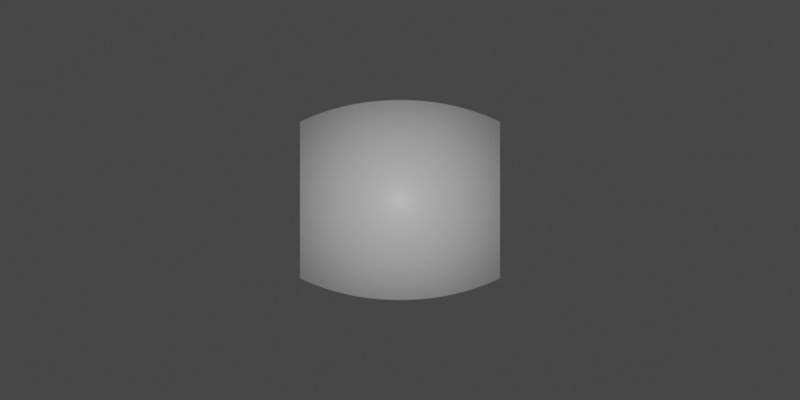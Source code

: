 # Source: 360cube.blend  (saved by Blender 2.92.15; exported with 4.5.12 LTS)
import bpy
from mathutils import Matrix  # noqa: F401  (used for matrix-valued properties, if any)

bpy.ops.wm.read_factory_settings(use_empty=True)
scene = bpy.context.scene
scene.name = 'Scene'

# ---- collections
col_collection = bpy.data.collections.new('Collection'); scene.collection.children.link(col_collection)

# ---- materials (node trees are filled in below, after node groups)
mat_material = bpy.data.materials.new('Material')
mat_material.alpha_threshold = 0.0
mat_material.line_color = (0.0, 0.0, 0.0, 1.0)

# ---- material node trees
mat_material.use_nodes = True; mat_material.node_tree.nodes.clear()
_N = mat_material.node_tree.nodes; _L = mat_material.node_tree.links
n0 = _N.new('ShaderNodeOutputMaterial'); n0.name = 'Material Output'; n0.location = (300, 300)
n1 = _N.new('ShaderNodeBsdfPrincipled'); n1.name = 'Principled BSDF'; n1.location = (10, 300)
n1.distribution = 'GGX'
n1.subsurface_method = 'BURLEY'
n1.inputs[2].default_value = 0.4
n1.inputs[3].default_value = 1.45
n1.inputs[27].default_value = (0.0, 0.0, 0.0, 1.0)
n1.inputs[28].default_value = 1.0
_L.new(n1.outputs[0], n0.inputs[0])
n0.is_active_output = True

# ---- world
world_world = bpy.data.worlds.new('World'); scene.world = world_world
world_world.use_nodes = True; world_world.node_tree.nodes.clear()
_N = world_world.node_tree.nodes; _L = world_world.node_tree.links
n0 = _N.new('ShaderNodeOutputWorld'); n0.name = 'World Output'; n0.location = (300, 300)
n1 = _N.new('ShaderNodeBackground'); n1.name = 'Background'; n1.location = (10, 300)
n1.inputs[0].default_value = (0.05088, 0.05088, 0.05088, 1.0)
_L.new(n1.outputs[0], n0.inputs[0])
n0.is_active_output = True
world_world.color = (0.05088, 0.05088, 0.05088)
world_world.use_sun_shadow = False
world_world.sun_shadow_jitter_overblur = 0.0

# ---- cameras
cam_camera = bpy.data.cameras.new('Camera')
cam_camera.type = 'PANO'
cam_camera.clip_end = 10.0
cam_camera.ortho_scale = 7.314
cam_camera.panorama_type = 'EQUIRECTANGULAR'

# ---- lights
light_light = bpy.data.lights.new('Light', 'POINT')
light_light.transmission_factor = 0.0
light_light.energy = 20.0
light_light.shadow_soft_size = 0.1
light_light.shadow_maximum_resolution = 0.006
light_light.use_absolute_resolution = True

# ---- meshes
me_cube = bpy.data.meshes.new('Cube')
me_cube.from_pydata([(1.0, 1.0, 1.0), (1.0, 1.0, -1.0), (1.0, -1.0, 1.0), (1.0, -1.0, -1.0), (-1.0, 1.0, 1.0), (-1.0, 1.0, -1.0), (-1.0, -1.0, 1.0), (-1.0, -1.0, -1.0)], [], [(0, 4, 6, 2), (3, 2, 6, 7), (7, 6, 4, 5), (5, 1, 3, 7), (1, 0, 2, 3), (5, 4, 0, 1)])
_uv = me_cube.uv_layers.new(name='UVMap')
_uv.uv.foreach_set('vector', [0.625, 0.5, 0.875, 0.5, 0.875, 0.75, 0.625, 0.75, 0.375, 0.75, 0.625, 0.75, 0.625, 1.0, 0.375, 1.0, 0.375, 0.0, 0.625, 0.0, 0.625, 0.25, 0.375, 0.25, 0.125, 0.5, 0.375, 0.5, 0.375, 0.75, 0.125, 0.75, 0.375, 0.5, 0.625, 0.5, 0.625, 0.75, 0.375, 0.75, 0.375, 0.25, 0.625, 0.25, 0.625, 0.5, 0.375, 0.5])
me_cube.materials.append(mat_material)
me_cube.use_remesh_preserve_volume = False
me_cube.use_remesh_preserve_attributes = False
me_cube.use_mirror_vertex_groups = False
me_cube.update()

# ---- objects
ob_cube = bpy.data.objects.new('Cube', me_cube)
ob_light = bpy.data.objects.new('Light', light_light)
ob_camera = bpy.data.objects.new('Camera', cam_camera)

# ---- transforms, parenting, visibility, modifiers, constraints
ob_cube.location = (0.0, 2.0, 0.0)
ob_cube.lock_rotations_4d = False
ob_cube.empty_display_type = 'ARROWS'
ob_cube.lineart.crease_threshold = 0.0
ob_light.location = (0.0, 0.0, 0.0)
ob_light.lock_rotations_4d = False
ob_light.empty_display_type = 'ARROWS'
ob_light.color = (0.0, 0.0, 0.0, 0.0)
ob_light.lineart.crease_threshold = 0.0
ob_camera.location = (0.0, 0.0, 0.0)
ob_camera.rotation_euler = (1.571, 0.0, 0.0)
ob_camera.lock_rotations_4d = False
ob_camera.empty_display_type = 'ARROWS'
ob_camera.color = (0.0, 0.0, 0.0, 0.0)
ob_camera.display_type = 'WIRE'
ob_camera.lineart.crease_threshold = 0.0

# ---- collection membership
col_collection.objects.link(ob_cube)
col_collection.objects.link(ob_light)
col_collection.objects.link(ob_camera)

# ---- scene / render settings (as saved in the file)
scene.camera = ob_camera
scene.frame_start = 1; scene.frame_end = 250; scene.frame_set(1)
scene.render.engine = 'CYCLES'
scene.render.resolution_x = 2160
scene.render.film_transparent = True
scene.cycles.use_denoising = False
scene.cycles.samples = 4
scene.cycles.sampling_pattern = 'TABULATED_SOBOL'
scene.cycles.use_light_tree = False
scene.eevee.taa_samples = 4
scene.eevee.taa_render_samples = 8
scene.view_settings.view_transform = 'Filmic'
bpy.context.view_layer.update()
